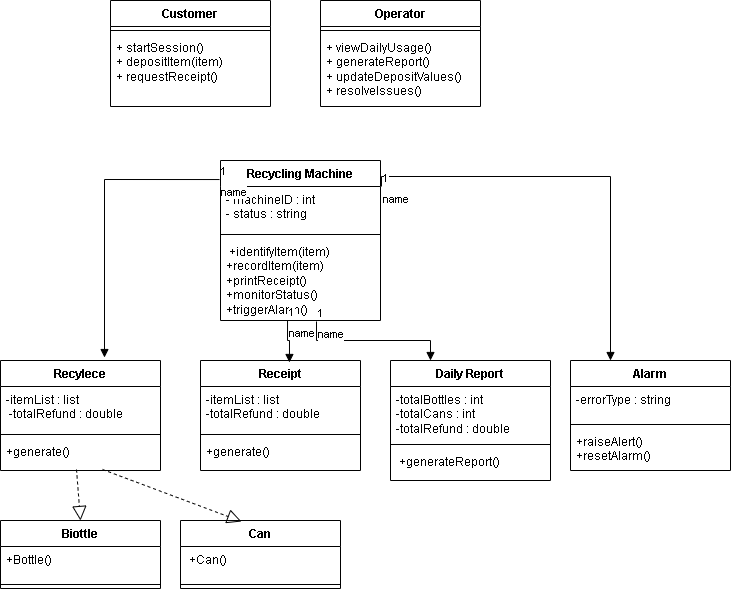

The diagram above was exported from draw.io. Its source (the exported page's mxGraphModel, read from the mxfile embedded in the PNG):
<mxGraphModel dx="872" dy="473" grid="1" gridSize="10" guides="1" tooltips="1" connect="1" arrows="1" fold="1" page="1" pageScale="1" pageWidth="850" pageHeight="1100" math="0" shadow="0">
  <root>
    <mxCell id="0" />
    <mxCell id="1" parent="0" />
    <mxCell id="-mdWbgI5wubOnsYVunyX-13" value="Customer" style="swimlane;fontStyle=1;align=center;verticalAlign=top;childLayout=stackLayout;horizontal=1;startSize=26;horizontalStack=0;resizeParent=1;resizeParentMax=0;resizeLast=0;collapsible=1;marginBottom=0;whiteSpace=wrap;html=1;" parent="1" vertex="1">
      <mxGeometry x="160" width="160" height="106" as="geometry" />
    </mxCell>
    <mxCell id="-mdWbgI5wubOnsYVunyX-15" value="" style="line;strokeWidth=1;fillColor=none;align=left;verticalAlign=middle;spacingTop=-1;spacingLeft=3;spacingRight=3;rotatable=0;labelPosition=right;points=[];portConstraint=eastwest;strokeColor=inherit;" parent="-mdWbgI5wubOnsYVunyX-13" vertex="1">
      <mxGeometry y="26" width="160" height="8" as="geometry" />
    </mxCell>
    <mxCell id="-mdWbgI5wubOnsYVunyX-16" value="&lt;div&gt;+ startSession()&lt;/div&gt;&lt;div&gt;+ depositItem(item)&lt;/div&gt;&lt;div&gt;+ requestReceipt()&lt;/div&gt;" style="text;strokeColor=none;fillColor=none;align=left;verticalAlign=top;spacingLeft=4;spacingRight=4;overflow=hidden;rotatable=0;points=[[0,0.5],[1,0.5]];portConstraint=eastwest;whiteSpace=wrap;html=1;" parent="-mdWbgI5wubOnsYVunyX-13" vertex="1">
      <mxGeometry y="34" width="160" height="72" as="geometry" />
    </mxCell>
    <mxCell id="9F3IOOXpad0IazyN2PvV-14" value="Biottle" style="swimlane;fontStyle=1;align=center;verticalAlign=top;childLayout=stackLayout;horizontal=1;startSize=26;horizontalStack=0;resizeParent=1;resizeParentMax=0;resizeLast=0;collapsible=1;marginBottom=0;whiteSpace=wrap;html=1;" vertex="1" parent="1">
      <mxGeometry x="50" y="520" width="160" height="68" as="geometry" />
    </mxCell>
    <mxCell id="9F3IOOXpad0IazyN2PvV-15" value="+Bottle()" style="text;strokeColor=none;fillColor=none;align=left;verticalAlign=top;spacingLeft=4;spacingRight=4;overflow=hidden;rotatable=0;points=[[0,0.5],[1,0.5]];portConstraint=eastwest;whiteSpace=wrap;html=1;" vertex="1" parent="9F3IOOXpad0IazyN2PvV-14">
      <mxGeometry y="26" width="160" height="34" as="geometry" />
    </mxCell>
    <mxCell id="9F3IOOXpad0IazyN2PvV-16" value="" style="line;strokeWidth=1;fillColor=none;align=left;verticalAlign=middle;spacingTop=-1;spacingLeft=3;spacingRight=3;rotatable=0;labelPosition=right;points=[];portConstraint=eastwest;strokeColor=inherit;" vertex="1" parent="9F3IOOXpad0IazyN2PvV-14">
      <mxGeometry y="60" width="160" height="8" as="geometry" />
    </mxCell>
    <mxCell id="9F3IOOXpad0IazyN2PvV-34" value="Recycling Machine" style="swimlane;fontStyle=1;align=center;verticalAlign=top;childLayout=stackLayout;horizontal=1;startSize=26;horizontalStack=0;resizeParent=1;resizeParentMax=0;resizeLast=0;collapsible=1;marginBottom=0;whiteSpace=wrap;html=1;" vertex="1" parent="1">
      <mxGeometry x="270" y="160" width="160" height="160" as="geometry" />
    </mxCell>
    <mxCell id="9F3IOOXpad0IazyN2PvV-35" value="&lt;div&gt;- machineID : int&lt;/div&gt;&lt;div&gt;- status : string&lt;/div&gt;" style="text;strokeColor=none;fillColor=none;align=left;verticalAlign=top;spacingLeft=4;spacingRight=4;overflow=hidden;rotatable=0;points=[[0,0.5],[1,0.5]];portConstraint=eastwest;whiteSpace=wrap;html=1;" vertex="1" parent="9F3IOOXpad0IazyN2PvV-34">
      <mxGeometry y="26" width="160" height="44" as="geometry" />
    </mxCell>
    <mxCell id="9F3IOOXpad0IazyN2PvV-36" value="" style="line;strokeWidth=1;fillColor=none;align=left;verticalAlign=middle;spacingTop=-1;spacingLeft=3;spacingRight=3;rotatable=0;labelPosition=right;points=[];portConstraint=eastwest;strokeColor=inherit;" vertex="1" parent="9F3IOOXpad0IazyN2PvV-34">
      <mxGeometry y="70" width="160" height="8" as="geometry" />
    </mxCell>
    <mxCell id="9F3IOOXpad0IazyN2PvV-37" value="&lt;div&gt;&amp;nbsp;+identifyItem(item)&lt;/div&gt;&lt;div&gt;+recordItem(item)&lt;/div&gt;&lt;div&gt;+printReceipt()&lt;/div&gt;&lt;div&gt;+monitorStatus()&lt;/div&gt;&lt;div&gt;+triggerAlarm()&lt;/div&gt;" style="text;strokeColor=none;fillColor=none;align=left;verticalAlign=top;spacingLeft=4;spacingRight=4;overflow=hidden;rotatable=0;points=[[0,0.5],[1,0.5]];portConstraint=eastwest;whiteSpace=wrap;html=1;" vertex="1" parent="9F3IOOXpad0IazyN2PvV-34">
      <mxGeometry y="78" width="160" height="82" as="geometry" />
    </mxCell>
    <mxCell id="9F3IOOXpad0IazyN2PvV-38" value="Recylece" style="swimlane;fontStyle=1;align=center;verticalAlign=top;childLayout=stackLayout;horizontal=1;startSize=26;horizontalStack=0;resizeParent=1;resizeParentMax=0;resizeLast=0;collapsible=1;marginBottom=0;whiteSpace=wrap;html=1;" vertex="1" parent="1">
      <mxGeometry x="50" y="360" width="160" height="110" as="geometry" />
    </mxCell>
    <mxCell id="9F3IOOXpad0IazyN2PvV-39" value="&lt;div&gt;-itemList : list&lt;/div&gt;&lt;div&gt;&lt;span style=&quot;background-color: transparent; color: light-dark(rgb(0, 0, 0), rgb(255, 255, 255));&quot;&gt;&amp;nbsp;-totalRefund : double&lt;/span&gt;&lt;/div&gt;" style="text;strokeColor=none;fillColor=none;align=left;verticalAlign=top;spacingLeft=4;spacingRight=4;overflow=hidden;rotatable=0;points=[[0,0.5],[1,0.5]];portConstraint=eastwest;whiteSpace=wrap;html=1;" vertex="1" parent="9F3IOOXpad0IazyN2PvV-38">
      <mxGeometry y="26" width="160" height="44" as="geometry" />
    </mxCell>
    <mxCell id="9F3IOOXpad0IazyN2PvV-40" value="" style="line;strokeWidth=1;fillColor=none;align=left;verticalAlign=middle;spacingTop=-1;spacingLeft=3;spacingRight=3;rotatable=0;labelPosition=right;points=[];portConstraint=eastwest;strokeColor=inherit;" vertex="1" parent="9F3IOOXpad0IazyN2PvV-38">
      <mxGeometry y="70" width="160" height="8" as="geometry" />
    </mxCell>
    <mxCell id="9F3IOOXpad0IazyN2PvV-41" value="+generate()" style="text;strokeColor=none;fillColor=none;align=left;verticalAlign=top;spacingLeft=4;spacingRight=4;overflow=hidden;rotatable=0;points=[[0,0.5],[1,0.5]];portConstraint=eastwest;whiteSpace=wrap;html=1;" vertex="1" parent="9F3IOOXpad0IazyN2PvV-38">
      <mxGeometry y="78" width="160" height="32" as="geometry" />
    </mxCell>
    <mxCell id="9F3IOOXpad0IazyN2PvV-57" value="Operator" style="swimlane;fontStyle=1;align=center;verticalAlign=top;childLayout=stackLayout;horizontal=1;startSize=26;horizontalStack=0;resizeParent=1;resizeParentMax=0;resizeLast=0;collapsible=1;marginBottom=0;whiteSpace=wrap;html=1;" vertex="1" parent="1">
      <mxGeometry x="370" width="160" height="106" as="geometry" />
    </mxCell>
    <mxCell id="9F3IOOXpad0IazyN2PvV-59" value="" style="line;strokeWidth=1;fillColor=none;align=left;verticalAlign=middle;spacingTop=-1;spacingLeft=3;spacingRight=3;rotatable=0;labelPosition=right;points=[];portConstraint=eastwest;strokeColor=inherit;" vertex="1" parent="9F3IOOXpad0IazyN2PvV-57">
      <mxGeometry y="26" width="160" height="8" as="geometry" />
    </mxCell>
    <mxCell id="9F3IOOXpad0IazyN2PvV-60" value="&lt;div&gt;+ viewDailyUsage()&lt;/div&gt;&lt;div&gt;+ generateReport()&lt;/div&gt;&lt;div&gt;+ updateDepositValues()&lt;/div&gt;&lt;div&gt;+ resolveIssues()&lt;/div&gt;" style="text;strokeColor=none;fillColor=none;align=left;verticalAlign=top;spacingLeft=4;spacingRight=4;overflow=hidden;rotatable=0;points=[[0,0.5],[1,0.5]];portConstraint=eastwest;whiteSpace=wrap;html=1;" vertex="1" parent="9F3IOOXpad0IazyN2PvV-57">
      <mxGeometry y="34" width="160" height="72" as="geometry" />
    </mxCell>
    <mxCell id="9F3IOOXpad0IazyN2PvV-61" value="Receipt" style="swimlane;fontStyle=1;align=center;verticalAlign=top;childLayout=stackLayout;horizontal=1;startSize=26;horizontalStack=0;resizeParent=1;resizeParentMax=0;resizeLast=0;collapsible=1;marginBottom=0;whiteSpace=wrap;html=1;" vertex="1" parent="1">
      <mxGeometry x="250" y="360" width="160" height="110" as="geometry" />
    </mxCell>
    <mxCell id="9F3IOOXpad0IazyN2PvV-62" value="&lt;div&gt;-itemList : list&lt;/div&gt;&lt;div&gt;-totalRefund : double&lt;/div&gt;" style="text;strokeColor=none;fillColor=none;align=left;verticalAlign=top;spacingLeft=4;spacingRight=4;overflow=hidden;rotatable=0;points=[[0,0.5],[1,0.5]];portConstraint=eastwest;whiteSpace=wrap;html=1;" vertex="1" parent="9F3IOOXpad0IazyN2PvV-61">
      <mxGeometry y="26" width="160" height="44" as="geometry" />
    </mxCell>
    <mxCell id="9F3IOOXpad0IazyN2PvV-63" value="" style="line;strokeWidth=1;fillColor=none;align=left;verticalAlign=middle;spacingTop=-1;spacingLeft=3;spacingRight=3;rotatable=0;labelPosition=right;points=[];portConstraint=eastwest;strokeColor=inherit;" vertex="1" parent="9F3IOOXpad0IazyN2PvV-61">
      <mxGeometry y="70" width="160" height="8" as="geometry" />
    </mxCell>
    <mxCell id="9F3IOOXpad0IazyN2PvV-64" value="+generate()" style="text;strokeColor=none;fillColor=none;align=left;verticalAlign=top;spacingLeft=4;spacingRight=4;overflow=hidden;rotatable=0;points=[[0,0.5],[1,0.5]];portConstraint=eastwest;whiteSpace=wrap;html=1;" vertex="1" parent="9F3IOOXpad0IazyN2PvV-61">
      <mxGeometry y="78" width="160" height="32" as="geometry" />
    </mxCell>
    <mxCell id="9F3IOOXpad0IazyN2PvV-65" value="Daily Report" style="swimlane;fontStyle=1;align=center;verticalAlign=top;childLayout=stackLayout;horizontal=1;startSize=26;horizontalStack=0;resizeParent=1;resizeParentMax=0;resizeLast=0;collapsible=1;marginBottom=0;whiteSpace=wrap;html=1;" vertex="1" parent="1">
      <mxGeometry x="440" y="360" width="160" height="120" as="geometry" />
    </mxCell>
    <mxCell id="9F3IOOXpad0IazyN2PvV-66" value="&lt;div&gt;-totalBottles : int&lt;/div&gt;&lt;div&gt;-totalCans : int&lt;/div&gt;&lt;div&gt;-totalRefund : double&lt;/div&gt;" style="text;strokeColor=none;fillColor=none;align=left;verticalAlign=top;spacingLeft=4;spacingRight=4;overflow=hidden;rotatable=0;points=[[0,0.5],[1,0.5]];portConstraint=eastwest;whiteSpace=wrap;html=1;" vertex="1" parent="9F3IOOXpad0IazyN2PvV-65">
      <mxGeometry y="26" width="160" height="54" as="geometry" />
    </mxCell>
    <mxCell id="9F3IOOXpad0IazyN2PvV-67" value="" style="line;strokeWidth=1;fillColor=none;align=left;verticalAlign=middle;spacingTop=-1;spacingLeft=3;spacingRight=3;rotatable=0;labelPosition=right;points=[];portConstraint=eastwest;strokeColor=inherit;" vertex="1" parent="9F3IOOXpad0IazyN2PvV-65">
      <mxGeometry y="80" width="160" height="8" as="geometry" />
    </mxCell>
    <mxCell id="9F3IOOXpad0IazyN2PvV-68" value="&amp;nbsp;+generateReport()" style="text;strokeColor=none;fillColor=none;align=left;verticalAlign=top;spacingLeft=4;spacingRight=4;overflow=hidden;rotatable=0;points=[[0,0.5],[1,0.5]];portConstraint=eastwest;whiteSpace=wrap;html=1;" vertex="1" parent="9F3IOOXpad0IazyN2PvV-65">
      <mxGeometry y="88" width="160" height="32" as="geometry" />
    </mxCell>
    <mxCell id="9F3IOOXpad0IazyN2PvV-69" value="Alarm" style="swimlane;fontStyle=1;align=center;verticalAlign=top;childLayout=stackLayout;horizontal=1;startSize=26;horizontalStack=0;resizeParent=1;resizeParentMax=0;resizeLast=0;collapsible=1;marginBottom=0;whiteSpace=wrap;html=1;" vertex="1" parent="1">
      <mxGeometry x="620" y="360" width="160" height="110" as="geometry" />
    </mxCell>
    <mxCell id="9F3IOOXpad0IazyN2PvV-70" value="-errorType : string" style="text;strokeColor=none;fillColor=none;align=left;verticalAlign=top;spacingLeft=4;spacingRight=4;overflow=hidden;rotatable=0;points=[[0,0.5],[1,0.5]];portConstraint=eastwest;whiteSpace=wrap;html=1;" vertex="1" parent="9F3IOOXpad0IazyN2PvV-69">
      <mxGeometry y="26" width="160" height="34" as="geometry" />
    </mxCell>
    <mxCell id="9F3IOOXpad0IazyN2PvV-71" value="" style="line;strokeWidth=1;fillColor=none;align=left;verticalAlign=middle;spacingTop=-1;spacingLeft=3;spacingRight=3;rotatable=0;labelPosition=right;points=[];portConstraint=eastwest;strokeColor=inherit;" vertex="1" parent="9F3IOOXpad0IazyN2PvV-69">
      <mxGeometry y="60" width="160" height="8" as="geometry" />
    </mxCell>
    <mxCell id="9F3IOOXpad0IazyN2PvV-72" value="&lt;div&gt;+raiseAlert()&lt;/div&gt;&lt;div&gt;+resetAlarm()&lt;/div&gt;" style="text;strokeColor=none;fillColor=none;align=left;verticalAlign=top;spacingLeft=4;spacingRight=4;overflow=hidden;rotatable=0;points=[[0,0.5],[1,0.5]];portConstraint=eastwest;whiteSpace=wrap;html=1;" vertex="1" parent="9F3IOOXpad0IazyN2PvV-69">
      <mxGeometry y="68" width="160" height="42" as="geometry" />
    </mxCell>
    <mxCell id="9F3IOOXpad0IazyN2PvV-73" value="Can" style="swimlane;fontStyle=1;align=center;verticalAlign=top;childLayout=stackLayout;horizontal=1;startSize=26;horizontalStack=0;resizeParent=1;resizeParentMax=0;resizeLast=0;collapsible=1;marginBottom=0;whiteSpace=wrap;html=1;" vertex="1" parent="1">
      <mxGeometry x="230" y="520" width="160" height="68" as="geometry" />
    </mxCell>
    <mxCell id="9F3IOOXpad0IazyN2PvV-74" value="&amp;nbsp;+Can()" style="text;strokeColor=none;fillColor=none;align=left;verticalAlign=top;spacingLeft=4;spacingRight=4;overflow=hidden;rotatable=0;points=[[0,0.5],[1,0.5]];portConstraint=eastwest;whiteSpace=wrap;html=1;" vertex="1" parent="9F3IOOXpad0IazyN2PvV-73">
      <mxGeometry y="26" width="160" height="34" as="geometry" />
    </mxCell>
    <mxCell id="9F3IOOXpad0IazyN2PvV-75" value="" style="line;strokeWidth=1;fillColor=none;align=left;verticalAlign=middle;spacingTop=-1;spacingLeft=3;spacingRight=3;rotatable=0;labelPosition=right;points=[];portConstraint=eastwest;strokeColor=inherit;" vertex="1" parent="9F3IOOXpad0IazyN2PvV-73">
      <mxGeometry y="60" width="160" height="8" as="geometry" />
    </mxCell>
    <mxCell id="9F3IOOXpad0IazyN2PvV-78" value="" style="endArrow=block;dashed=1;endFill=0;endSize=12;html=1;rounded=0;exitX=0.475;exitY=0.969;exitDx=0;exitDy=0;exitPerimeter=0;entryX=0.5;entryY=0;entryDx=0;entryDy=0;" edge="1" parent="1" source="9F3IOOXpad0IazyN2PvV-41" target="9F3IOOXpad0IazyN2PvV-14">
      <mxGeometry width="160" relative="1" as="geometry">
        <mxPoint x="320" y="560" as="sourcePoint" />
        <mxPoint x="480" y="560" as="targetPoint" />
      </mxGeometry>
    </mxCell>
    <mxCell id="9F3IOOXpad0IazyN2PvV-79" value="" style="endArrow=block;dashed=1;endFill=0;endSize=12;html=1;rounded=0;exitX=0.638;exitY=0.969;exitDx=0;exitDy=0;exitPerimeter=0;entryX=0.381;entryY=0.015;entryDx=0;entryDy=0;entryPerimeter=0;" edge="1" parent="1" source="9F3IOOXpad0IazyN2PvV-41" target="9F3IOOXpad0IazyN2PvV-73">
      <mxGeometry width="160" relative="1" as="geometry">
        <mxPoint x="140" y="520" as="sourcePoint" />
        <mxPoint x="144" y="571" as="targetPoint" />
      </mxGeometry>
    </mxCell>
    <mxCell id="9F3IOOXpad0IazyN2PvV-80" value="name" style="endArrow=block;endFill=1;html=1;edgeStyle=orthogonalEdgeStyle;align=left;verticalAlign=top;rounded=0;exitX=0.419;exitY=1;exitDx=0;exitDy=0;exitPerimeter=0;entryX=0.556;entryY=0.018;entryDx=0;entryDy=0;entryPerimeter=0;" edge="1" parent="1" source="9F3IOOXpad0IazyN2PvV-37" target="9F3IOOXpad0IazyN2PvV-61">
      <mxGeometry x="-1" relative="1" as="geometry">
        <mxPoint x="320" y="360" as="sourcePoint" />
        <mxPoint x="480" y="360" as="targetPoint" />
      </mxGeometry>
    </mxCell>
    <mxCell id="9F3IOOXpad0IazyN2PvV-81" value="1" style="edgeLabel;resizable=0;html=1;align=left;verticalAlign=bottom;" connectable="0" vertex="1" parent="9F3IOOXpad0IazyN2PvV-80">
      <mxGeometry x="-1" relative="1" as="geometry" />
    </mxCell>
    <mxCell id="9F3IOOXpad0IazyN2PvV-82" value="name" style="endArrow=block;endFill=1;html=1;edgeStyle=orthogonalEdgeStyle;align=left;verticalAlign=top;rounded=0;exitX=0.6;exitY=1.012;exitDx=0;exitDy=0;exitPerimeter=0;" edge="1" parent="1" source="9F3IOOXpad0IazyN2PvV-37">
      <mxGeometry x="-1" relative="1" as="geometry">
        <mxPoint x="320" y="360" as="sourcePoint" />
        <mxPoint x="480" y="360" as="targetPoint" />
      </mxGeometry>
    </mxCell>
    <mxCell id="9F3IOOXpad0IazyN2PvV-83" value="1" style="edgeLabel;resizable=0;html=1;align=left;verticalAlign=bottom;" connectable="0" vertex="1" parent="9F3IOOXpad0IazyN2PvV-82">
      <mxGeometry x="-1" relative="1" as="geometry" />
    </mxCell>
    <mxCell id="9F3IOOXpad0IazyN2PvV-84" value="name" style="endArrow=block;endFill=1;html=1;edgeStyle=orthogonalEdgeStyle;align=left;verticalAlign=top;rounded=0;exitX=-0.006;exitY=0.119;exitDx=0;exitDy=0;exitPerimeter=0;entryX=0.65;entryY=-0.027;entryDx=0;entryDy=0;entryPerimeter=0;" edge="1" parent="1" source="9F3IOOXpad0IazyN2PvV-34" target="9F3IOOXpad0IazyN2PvV-38">
      <mxGeometry x="-1" relative="1" as="geometry">
        <mxPoint x="320" y="360" as="sourcePoint" />
        <mxPoint x="480" y="360" as="targetPoint" />
      </mxGeometry>
    </mxCell>
    <mxCell id="9F3IOOXpad0IazyN2PvV-85" value="1" style="edgeLabel;resizable=0;html=1;align=left;verticalAlign=bottom;" connectable="0" vertex="1" parent="9F3IOOXpad0IazyN2PvV-84">
      <mxGeometry x="-1" relative="1" as="geometry" />
    </mxCell>
    <mxCell id="9F3IOOXpad0IazyN2PvV-86" value="name" style="endArrow=block;endFill=1;html=1;edgeStyle=orthogonalEdgeStyle;align=left;verticalAlign=top;rounded=0;exitX=1.006;exitY=0;exitDx=0;exitDy=0;exitPerimeter=0;entryX=0.25;entryY=0;entryDx=0;entryDy=0;" edge="1" parent="1" source="9F3IOOXpad0IazyN2PvV-35" target="9F3IOOXpad0IazyN2PvV-69">
      <mxGeometry x="-1" relative="1" as="geometry">
        <mxPoint x="320" y="360" as="sourcePoint" />
        <mxPoint x="480" y="360" as="targetPoint" />
      </mxGeometry>
    </mxCell>
    <mxCell id="9F3IOOXpad0IazyN2PvV-87" value="1" style="edgeLabel;resizable=0;html=1;align=left;verticalAlign=bottom;" connectable="0" vertex="1" parent="9F3IOOXpad0IazyN2PvV-86">
      <mxGeometry x="-1" relative="1" as="geometry" />
    </mxCell>
  </root>
</mxGraphModel>